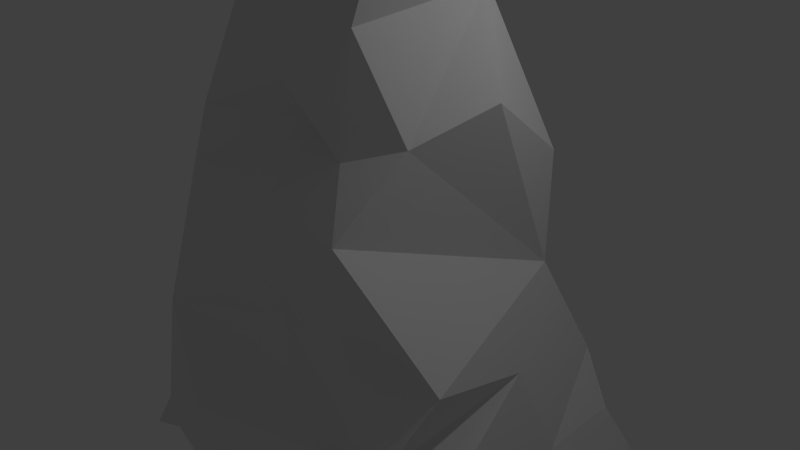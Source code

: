 # Source: hoodoo1.blend  (saved by Blender 2.66.1; exported with 4.5.12 LTS)
import bpy
from mathutils import Matrix  # noqa: F401  (used for matrix-valued properties, if any)

bpy.ops.wm.read_factory_settings(use_empty=True)
scene = bpy.context.scene
scene.name = 'Scene'

# ---- collections
col_collection_1 = bpy.data.collections.new('Collection 1'); scene.collection.children.link(col_collection_1)

# ---- materials (node trees are filled in below, after node groups)
mat_material = bpy.data.materials.new('Material')
mat_material.alpha_threshold = 0.0
mat_material.roughness = 0.5
mat_material.line_color = (0.0, 0.0, 0.0, 1.0)

# ---- material node trees

# ---- world
world_world = bpy.data.worlds.new('World'); scene.world = world_world
world_world.color = (0.05088, 0.05088, 0.05088)
world_world.use_sun_shadow = False
world_world.sun_shadow_jitter_overblur = 0.0
world_world.cycles.sampling_method = 'MANUAL'
world_world.cycles.sample_map_resolution = 256

# ---- cameras
cam_camera = bpy.data.cameras.new('Camera')
cam_camera.clip_end = 100.0
cam_camera.lens = 35.0
cam_camera.sensor_width = 32.0
cam_camera.sensor_height = 18.0
cam_camera.ortho_scale = 7.314
cam_camera.dof.focus_distance = 0.0

# ---- lights
light_lamp = bpy.data.lights.new('Lamp', 'POINT')
light_lamp.transmission_factor = 0.0
light_lamp.cutoff_distance = 30.0
light_lamp.energy = 100.0
light_lamp.shadow_buffer_clip_start = 1.001
light_lamp.shadow_soft_size = 0.1
light_lamp.shadow_maximum_resolution = 0.006
light_lamp.use_absolute_resolution = True
light_lamp.cycles.use_multiple_importance_sampling = False

# ---- meshes
me_cube = bpy.data.meshes.new('Cube')
me_cube.from_pydata([(2.219, 1.7, -1.149), (2.287, -1.901, -0.7235), (-2.843, -1.623, -1.099), (-2.945, 1.576, -1.049), (1.87, 1.172, 1.202), (1.802, -1.34, 0.9137), (-1.952, -1.354, 1.03), (-1.696, 1.46, 1.22), (2.47, 1.531, -1.825), (2.337, -1.803, -2.261), (-2.858, -1.38, -2.259), (-2.696, 1.544, -2.159), (3.2, 1.715, -2.796), (3.288, -1.88, -2.812), (-2.999, -1.644, -3.188), (-3.5, 2.062, -3.244), (1.923, 0.4863, -4.035), (4.24, -0.8101, -4.804), (-4.123, -1.296, -4.231), (-1.618, 1.145, -3.679), (1.783, 1.182, 1.717), (1.34, -0.8728, 1.962), (-1.856, -1.371, 1.883), (-1.14, 1.195, 1.959), (1.251, 0.9397, 3.053), (0.7101, -0.8349, 3.19), (-1.175, -0.9307, 3.093), (-1.377, 0.8223, 3.244), (1.383, 0.9597, 3.84), (0.9321, -0.7905, 3.928), (-1.201, -0.7328, 3.77), (-0.9294, 0.8993, 3.985), (0.7033, 0.8573, 4.854), (0.7011, -0.8885, 4.842), (-0.7038, -0.5316, 4.855), (-0.7742, 0.6893, 4.872), (1.172, 0.9281, 5.682), (1.154, -1.399, 5.714), (-1.039, -0.9758, 5.424), (-0.9702, 1.05, 6.072), (0.9177, 1.325, 6.927), (-0.9516, -1.406, 6.973), (-0.998, 1.285, 7.397), (1.528, -1.17, 7.059), (1.357, -0.995, 6.953), (2.83, 2.483, 6.998), (2.549, -1.142, 6.849), (-2.376, -1.816, 7.052), (-2.495, 2.185, 7.418), (2.768, 1.309, 8.523), (2.081, -0.9027, 8.731), (-2.552, -1.521, 9.448), (-2.452, 1.386, 8.843), (-3.644, -1.504, 7.525), (-3.487, 1.331, 7.314), (-3.615, -1.556, 8.885), (-3.708, 1.802, 8.712), (3.359, 0.9605, 7.191), (3.358, -1.31, 7.478), (3.551, 1.186, 8.488), (3.085, -1.168, 8.643), (-0.05213, 1.655, -1.106), (-0.2235, -1.476, -0.9953), (0.1014, 1.191, 1.038), (-0.05913, -1.224, 0.8863), (-0.3558, 1.719, -2.151), (0.1401, -1.75, -2.25), (0.2287, 2.093, -3.031), (0.0263, -2.138, -3.307), (-0.4044, 0.9383, -4.025), (-0.33, -1.067, -4.144), (0.1938, 1.019, 1.799), (0.1545, -0.811, 2.02), (0.01095, 0.6714, 3.023), (0.2826, -1.06, 3.169), (-0.09543, 0.6199, 3.968), (-0.08468, -1.199, 3.812), (-0.1891, 0.4851, 4.403), (-0.0831, -0.7661, 4.895), (0.3351, 1.063, 6.028), (0.131, -1.12, 5.833), (0.07882, 1.249, 7.121), (-0.1902, 1.806, 7.317), (-0.04268, -1.817, 7.028), (0.291, 1.307, 8.888), (0.363, -1.57, 8.905), (-0.1297, -1.015, 7.073), (2.4, -0.3302, -0.9829), (-1.4, 1.343, -0.9319), (1.685, 1.152, -0.2807), (-0.8592, -1.286, -0.8176), (2.626, -1.47, -0.07182), (-2.362, -0.4312, -1.353), (-2.116, -1.38, 0.3966), (-2.106, 1.297, -0.08146), (1.753, 0.05884, 0.4686), (-0.9119, 1.631, 1.234), (-1.119, -1.553, 0.8445), (-1.741, -0.1634, 1.279), (2.871, 0.2629, -1.915), (-1.341, 1.787, -1.733), (-1.543, -2.179, -1.947), (-2.897, -0.6441, -2.225), (-2.65, -1.518, -1.343), (-2.502, 1.603, -1.652), (2.775, -1.562, -1.349), (2.748, 1.66, -1.436), (3.142, 0.492, -2.604), (-2.107, 1.749, -3.635), (-1.274, -1.975, -3.124), (-3.604, 0.2801, -3.337), (-2.872, -1.827, -2.832), (-3.543, 1.882, -2.779), (2.894, -1.377, -2.617), (2.996, 1.893, -2.467), (2.951, 0.01117, -4.239), (-0.9, 0.8588, -4.022), (-2.172, -0.8181, -3.482), (-2.882, -0.09014, -3.63), (-3.604, -1.638, -3.867), (-3.468, 1.325, -3.912), (3.722, -1.404, -3.623), (2.01, 1.439, -3.242), (1.908, 0.07388, 2.072), (-0.8377, 0.882, 2.08), (-0.8007, -0.9351, 1.641), (-1.18, 0.5501, 1.962), (-1.678, 1.224, 1.245), (-1.742, -1.274, 1.425), (1.556, -1.01, 1.758), (1.783, 1.29, 1.537), (0.9978, 0.1667, 3.362), (-0.3925, 0.9609, 3.207), (-0.5514, -0.9453, 2.995), (-0.9632, 0.06392, 3.24), (-1.266, 0.9825, 2.472), (-1.447, -1.116, 2.323), (1.252, -1.026, 2.366), (1.272, 1.136, 2.702), (1.166, 0.1131, 4.171), (-0.6048, 0.9414, 3.981), (-0.1755, -0.804, 3.95), (-1.184, -0.2988, 4.088), (-1.312, 0.813, 3.676), (-0.9048, -0.8304, 3.748), (1.186, -1.097, 3.581), (1.324, 0.735, 3.607), (0.9933, 0.03069, 4.632), (-0.2641, 0.64, 4.897), (-0.4342, -0.7631, 4.706), (-0.9754, 0.02498, 4.929), (-1.153, 0.751, 4.191), (-1.247, -0.8181, 4.378), (0.8899, -1.091, 4.438), (1.05, 0.7751, 4.236), (1.304, -0.2699, 6.059), (-0.4842, 0.9436, 5.949), (-0.2684, -1.069, 5.741), (-0.9709, -0.3908, 5.339), (-0.8592, 0.6585, 5.411), (-1.127, -0.9742, 5.438), (0.7265, -1.194, 5.503), (0.6577, 1.033, 5.059), (-0.4771, 1.203, 6.828), (-1.143, -0.3753, 6.806), (-0.9508, 1.018, 6.506), (-0.9804, -1.166, 6.538), (0.9909, 1.013, 6.663), (1.36, -1.139, 7.266), (1.528, -1.17, 7.059), (1.542, 1.758, 7.165), (-0.7996, -0.8011, 7.266), (-2.208, -1.353, 7.111), (-1.691, 1.431, 6.761), (2.486, 0.4351, 6.775), (-1.508, 2.682, 7.135), (-1.022, -1.931, 7.526), (-2.46, -0.04865, 6.5), (2.79, 0.05702, 8.933), (-0.5696, 1.429, 9.163), (-1.186, -1.551, 9.205), (-1.91, -0.008477, 9.026), (-1.563, 2.104, 8.632), (-1.808, -1.492, 7.994), (2.59, -1.63, 7.81), (1.722, 2.091, 7.838), (-3.415, 0.1606, 7.485), (-3.896, 0.4437, 8.43), (-3.553, 1.506, 8.21), (-3.756, -1.258, 8.433), (-3.24, -1.63, 7.48), (-3.1, -1.723, 9.008), (-3.084, 1.457, 8.86), (-2.742, 1.718, 7.409), (3.896, 0.009643, 7.319), (3.806, 0.1104, 8.703), (3.577, -1.106, 8.049), (3.703, 1.408, 8.198), (2.983, 1.344, 7.288), (3.298, 1.372, 8.445), (2.959, -1.216, 8.674), (3.088, -1.457, 7.306), (1.608, 1.471, -1.283), (1.624, -1.782, -1.418), (0.9671, 1.119, 1.0), (0.9655, -1.823, 0.763), (1.061, 1.529, -1.736), (1.021, -1.518, -2.479), (1.429, 2.426, -3.443), (1.676, -2.061, -3.017), (0.7448, 1.003, -3.902), (2.339, -1.322, -3.641), (0.5398, 1.204, 1.886), (0.8448, -0.9527, 1.788), (0.864, 0.9357, 2.938), (0.4415, -0.9799, 3.245), (0.5564, 1.034, 3.889), (0.4015, -0.7717, 4.113), (0.3848, 0.6803, 4.915), (0.4352, -0.834, 4.804), (0.5515, 1.015, 6.106), (0.4453, -1.052, 5.442), (0.4393, 0.8898, 6.827), (0.5722, 1.465, 6.748), (0.9047, -0.9314, 6.618), (1.294, 1.236, 8.752), (0.9804, -1.195, 8.706), (-0.123, -1.036, -0.1803), (-0.2342, 1.34, 0.1464), (0.4844, -1.48, -1.361), (-0.6039, 1.438, -1.685), (-0.2054, -1.692, -2.49), (0.2498, 2.058, -2.504), (-0.08016, -0.08237, -4.45), (-0.1819, -1.737, -3.83), (-0.2163, 1.423, -3.676), (-0.1086, -1.342, 1.275), (-0.1038, 1.338, 1.484), (-0.2006, -0.9196, 2.292), (0.1408, 1.231, 2.294), (-0.1336, -0.9138, 3.561), (0.2299, 0.7016, 3.575), (-0.1222, -0.8304, 4.499), (0.06944, 0.8628, 4.314), (0.122, -0.8813, 5.437), (-0.07382, 0.9563, 5.259), (0.3142, 1.328, 6.726), (0.03029, 1.522, 7.164), (0.1289, 0.374, 9.188), (-0.3096, -1.738, 8.295), (0.06872, 1.853, 7.939), (1.116, -1.34, 7.315), (0.03098, -1.456, 6.908), (2.284, -1.086, 6.977), (-0.1093, -1.024, 5.98), (1.293, -0.7757, 6.502), (-3.173, -0.6174, -1.746), (-1.492, -0.04617, 1.395), (2.716, 0.4192, 0.08133), (-0.7928, -1.322, 0.2609), (-1.781, 0.2933, 0.09342), (-1.133, 1.161, -0.06643), (-3.024, -0.08259, -2.926), (-1.464, -1.75, -1.792), (1.267, 1.574, -1.53), (2.646, -0.1541, -1.56), (-3.861, 0.07322, -3.822), (-1.639, -2.163, -2.67), (0.6224, 1.839, -2.64), (3.012, 0.3217, -2.086), (-1.366, -0.08412, -4.341), (-2.069, -1.545, -3.22), (1.54, 1.893, -3.938), (2.6, -0.02285, -3.474), (-1.308, 0.4624, 2.353), (1.142, -1.523, 1.491), (-0.7209, 0.9871, 1.637), (1.806, 0.5105, 0.9406), (-1.205, -0.09882, 3.433), (0.5251, -1.354, 2.047), (-0.9205, 0.7997, 2.682), (1.822, 0.1786, 2.616), (-1.181, -0.19, 4.35), (0.514, -0.897, 3.726), (-0.5794, 0.8581, 3.614), (0.9576, 0.192, 3.647), (-0.9947, -0.1861, 5.184), (0.3549, -0.8672, 4.423), (-0.5489, 0.6152, 4.399), (1.13, 0.09024, 4.207), (-1.154, -0.5517, 6.145), (0.5271, -0.9312, 5.404), (-0.4905, 0.6143, 5.25), (0.799, -0.1153, 5.198), (1.684, -0.3149, 7.111), (-0.649, 1.103, 6.527), (-0.8467, -1.59, 7.225), (1.528, -0.4617, 6.646), (-0.639, -1.228, 6.347), (-1.041, 1.906, 7.06), (1.074, -1.109, 6.889), (-1.789, -0.1771, 6.672), (-2.305, -1.646, 8.275), (-0.97, 0.1847, 9.306), (0.8821, -0.9981, 7.498), (-0.7392, 1.788, 8.307), (2.659, 1.748, 7.75), (-3.919, 0.2234, 8.021), (-2.46, 2.215, 8.594), (-3.054, 0.3273, 9.022), (-3.18, 0.5322, 7.206), (3.598, -0.01088, 7.814), (3.164, -1.269, 8.195), (3.306, 0.1051, 8.873), (3.409, 0.255, 7.189), (1.021, -1.429, -0.08046), (0.3065, 0.947, -0.3575), (1.33, -1.394, -1.905), (-1.405, 1.56, -1.325), (1.488, -1.739, -2.728), (-1.099, 2.066, -2.824), (1.84, 0.5416, -4.096), (2.002, -1.479, -3.162), (-1.006, 1.206, -3.675), (-1.224, -1.205, 1.156), (0.8305, 1.143, 1.719), (-0.5389, -1.057, 2.397), (0.4794, 0.8901, 2.627), (-0.3718, -0.8871, 3.462), (0.5118, 0.8245, 3.636), (-0.3881, -0.8997, 4.514), (0.8592, 0.8245, 4.181), (-0.3122, -0.8598, 5.115), (0.7489, 0.9883, 5.518), (0.4829, 0.9174, 6.383), (0.5875, 1.298, 6.965), (1.224, 0.4743, 8.975), (-1.107, -1.509, 8.154), (0.223, 1.614, 8.009), (0.8927, -0.8709, 6.158)], [(169, 44), (169, 43)], [(256, 104, 11, 102), (257, 128, 22, 126), (258, 95, 5, 91), (259, 97, 6, 93), (260, 98, 7, 94), (261, 88, 3, 94), (262, 112, 15, 110), (263, 103, 10, 101), (264, 106, 8, 206), (265, 105, 9, 99), (266, 120, 19, 118), (267, 111, 14, 109), (268, 114, 12, 208), (269, 113, 13, 107), (270, 117, 18, 118), (271, 119, 18, 117), (272, 122, 16, 210), (273, 121, 17, 115), (274, 136, 26, 134), (275, 129, 21, 213), (276, 127, 23, 124), (277, 130, 20, 123), (278, 144, 30, 142), (279, 137, 25, 215), (280, 135, 27, 132), (281, 138, 24, 131), (282, 152, 34, 150), (283, 145, 29, 217), (284, 143, 31, 140), (285, 146, 28, 139), (286, 160, 38, 158), (287, 153, 33, 219), (288, 151, 35, 148), (289, 154, 32, 147), (290, 166, 41, 164), (291, 161, 37, 221), (292, 159, 39, 156), (293, 162, 36, 155), (294, 170, 45, 174), (295, 165, 42, 163), (296, 252, 83, 176), (297, 167, 40, 168), (298, 171, 41, 166), (299, 173, 48, 175), (300, 252, 86, 251), (301, 172, 47, 177), (302, 191, 55, 189), (303, 181, 51, 180), (304, 184, 50, 226), (305, 182, 52, 179), (306, 199, 59, 197), (307, 189, 55, 187), (308, 193, 54, 188), (309, 192, 56, 187), (310, 190, 53, 186), (311, 197, 59, 195), (312, 201, 58, 196), (313, 200, 60, 195), (314, 198, 57, 194), (315, 205, 64, 227), (316, 202, 61, 228), (317, 229, 66, 207), (318, 230, 65, 100), (319, 231, 68, 209), (320, 232, 67, 108), (321, 211, 70, 233), (322, 234, 70, 211), (323, 235, 69, 116), (324, 236, 72, 125), (325, 237, 71, 212), (326, 238, 74, 133), (327, 239, 73, 214), (328, 240, 76, 141), (329, 241, 75, 216), (330, 242, 78, 149), (331, 243, 77, 218), (332, 244, 80, 157), (333, 245, 79, 220), (334, 246, 81, 222), (335, 247, 82, 223), (336, 248, 85, 226), (337, 249, 85, 180), (338, 250, 84, 225), (339, 221, 37, 255), (103, 256, 102, 10), (2, 92, 256, 103), (92, 3, 104, 256), (127, 257, 126, 23), (7, 98, 257, 127), (98, 6, 128, 257), (87, 258, 91, 1), (0, 89, 258, 87), (89, 4, 95, 258), (90, 259, 93, 2), (62, 227, 259, 90), (227, 64, 97, 259), (92, 260, 94, 3), (2, 93, 260, 92), (93, 6, 98, 260), (96, 261, 94, 7), (63, 228, 261, 96), (228, 61, 88, 261), (111, 262, 110, 14), (10, 102, 262, 111), (102, 11, 112, 262), (229, 263, 101, 66), (62, 90, 263, 229), (90, 2, 103, 263), (230, 264, 206, 65), (61, 202, 264, 230), (202, 0, 106, 264), (106, 265, 99, 8), (0, 87, 265, 106), (87, 1, 105, 265), (119, 266, 118, 18), (14, 110, 266, 119), (110, 15, 120, 266), (231, 267, 109, 68), (66, 101, 267, 231), (101, 10, 111, 267), (232, 268, 208, 67), (65, 206, 268, 232), (206, 8, 114, 268), (114, 269, 107, 12), (8, 99, 269, 114), (99, 9, 113, 269), (116, 270, 118, 19), (69, 233, 270, 116), (233, 70, 117, 270), (234, 271, 117, 70), (68, 109, 271, 234), (109, 14, 119, 271), (235, 272, 210, 69), (67, 208, 272, 235), (208, 12, 122, 272), (122, 273, 115, 16), (12, 107, 273, 122), (107, 13, 121, 273), (135, 274, 134, 27), (23, 126, 274, 135), (126, 22, 136, 274), (236, 275, 213, 72), (64, 205, 275, 236), (205, 5, 129, 275), (237, 276, 124, 71), (63, 96, 276, 237), (96, 7, 127, 276), (129, 277, 123, 21), (5, 95, 277, 129), (95, 4, 130, 277), (143, 278, 142, 31), (27, 134, 278, 143), (134, 26, 144, 278), (238, 279, 215, 74), (72, 213, 279, 238), (213, 21, 137, 279), (239, 280, 132, 73), (71, 124, 280, 239), (124, 23, 135, 280), (137, 281, 131, 25), (21, 123, 281, 137), (123, 20, 138, 281), (151, 282, 150, 35), (31, 142, 282, 151), (142, 30, 152, 282), (240, 283, 217, 76), (74, 215, 283, 240), (215, 25, 145, 283), (241, 284, 140, 75), (73, 132, 284, 241), (132, 27, 143, 284), (145, 285, 139, 29), (25, 131, 285, 145), (131, 24, 146, 285), (159, 286, 158, 39), (35, 150, 286, 159), (150, 34, 160, 286), (242, 287, 219, 78), (76, 217, 287, 242), (217, 29, 153, 287), (243, 288, 148, 77), (75, 140, 288, 243), (140, 31, 151, 288), (153, 289, 147, 33), (29, 139, 289, 153), (139, 28, 154, 289), (165, 290, 164, 42), (39, 158, 290, 165), (158, 38, 166, 290), (244, 291, 221, 80), (78, 219, 291, 244), (219, 33, 161, 291), (245, 292, 156, 79), (77, 148, 292, 245), (148, 35, 159, 292), (161, 293, 155, 37), (33, 147, 293, 161), (147, 32, 162, 293), (253, 294, 174, 46), (44, 168, 294, 253), (168, 40, 170, 294), (246, 295, 163, 81), (79, 156, 295, 246), (156, 39, 165, 295), (172, 296, 176, 47), (41, 171, 296, 172), (171, 86, 252, 296), (255, 297, 168, 44), (37, 155, 297, 255), (155, 36, 167, 297), (157, 298, 166, 38), (80, 254, 298, 157), (254, 86, 171, 298), (247, 299, 175, 82), (81, 163, 299, 247), (163, 42, 173, 299), (253, 300, 251, 44), (46, 224, 300, 253), (224, 83, 252, 300), (173, 301, 177, 48), (42, 164, 301, 173), (164, 41, 172, 301), (190, 302, 189, 53), (47, 183, 302, 190), (183, 51, 191, 302), (248, 303, 180, 85), (84, 179, 303, 248), (179, 52, 181, 303), (249, 304, 226, 85), (83, 224, 304, 249), (224, 46, 184, 304), (250, 305, 179, 84), (82, 175, 305, 250), (175, 48, 182, 305), (198, 306, 197, 57), (45, 185, 306, 198), (185, 49, 199, 306), (188, 307, 187, 56), (54, 186, 307, 188), (186, 53, 189, 307), (192, 308, 188, 56), (52, 182, 308, 192), (182, 48, 193, 308), (191, 309, 187, 55), (51, 181, 309, 191), (181, 52, 192, 309), (193, 310, 186, 54), (48, 177, 310, 193), (177, 47, 190, 310), (196, 311, 195, 60), (58, 194, 311, 196), (194, 57, 197, 311), (200, 312, 196, 60), (50, 184, 312, 200), (184, 46, 201, 312), (199, 313, 195, 59), (49, 178, 313, 199), (178, 50, 200, 313), (201, 314, 194, 58), (46, 174, 314, 201), (174, 45, 198, 314), (203, 315, 227, 62), (1, 91, 315, 203), (91, 5, 205, 315), (204, 316, 228, 63), (4, 89, 316, 204), (89, 0, 202, 316), (105, 317, 207, 9), (1, 203, 317, 105), (203, 62, 229, 317), (104, 318, 100, 11), (3, 88, 318, 104), (88, 61, 230, 318), (113, 319, 209, 13), (9, 207, 319, 113), (207, 66, 231, 319), (112, 320, 108, 15), (11, 100, 320, 112), (100, 65, 232, 320), (210, 321, 233, 69), (16, 115, 321, 210), (115, 17, 211, 321), (121, 322, 211, 17), (13, 209, 322, 121), (209, 68, 234, 322), (120, 323, 116, 19), (15, 108, 323, 120), (108, 67, 235, 323), (128, 324, 125, 22), (6, 97, 324, 128), (97, 64, 236, 324), (130, 325, 212, 20), (4, 204, 325, 130), (204, 63, 237, 325), (136, 326, 133, 26), (22, 125, 326, 136), (125, 72, 238, 326), (138, 327, 214, 24), (20, 212, 327, 138), (212, 71, 239, 327), (144, 328, 141, 30), (26, 133, 328, 144), (133, 74, 240, 328), (146, 329, 216, 28), (24, 214, 329, 146), (214, 73, 241, 329), (152, 330, 149, 34), (30, 141, 330, 152), (141, 76, 242, 330), (154, 331, 218, 32), (28, 216, 331, 154), (216, 75, 243, 331), (160, 332, 157, 38), (34, 149, 332, 160), (149, 78, 244, 332), (162, 333, 220, 36), (32, 218, 333, 162), (218, 77, 245, 333), (167, 334, 222, 40), (36, 220, 334, 167), (220, 79, 246, 334), (170, 335, 223, 45), (40, 222, 335, 170), (222, 81, 247, 335), (178, 336, 226, 50), (49, 225, 336, 178), (225, 84, 248, 336), (183, 337, 180, 51), (47, 176, 337, 183), (176, 83, 249, 337), (185, 338, 225, 49), (45, 223, 338, 185), (223, 82, 250, 338), (251, 339, 255, 44), (86, 254, 339, 251), (254, 80, 221, 339)])
me_cube.materials.append(mat_material)
me_cube.use_remesh_preserve_volume = False
me_cube.use_remesh_preserve_attributes = False
me_cube.use_mirror_vertex_groups = False
me_cube.update()

# ---- objects
ob_cube = bpy.data.objects.new('Cube', me_cube)
ob_lamp = bpy.data.objects.new('Lamp', light_lamp)
ob_camera = bpy.data.objects.new('Camera', cam_camera)

# ---- transforms, parenting, visibility, modifiers, constraints
ob_cube.location = (0.0, 0.0, 0.0)
ob_cube.lock_rotations_4d = False
ob_cube.empty_display_type = 'ARROWS'
ob_cube.lineart.crease_threshold = 0.0
_m = ob_cube.modifiers.new('Decimate', 'DECIMATE')
_m.ratio = 0.3445
ob_lamp.location = (4.076, 1.005, 5.904)
ob_lamp.rotation_euler = (0.6503, 0.05522, 1.866)
ob_lamp.lock_rotations_4d = False
ob_lamp.empty_display_type = 'ARROWS'
ob_lamp.color = (0.0, 0.0, 0.0, 0.0)
ob_lamp.lineart.crease_threshold = 0.0
ob_camera.location = (7.481, -6.508, 5.344)
ob_camera.rotation_euler = (1.109, 0.01082, 0.8149)
ob_camera.lock_rotations_4d = False
ob_camera.empty_display_type = 'ARROWS'
ob_camera.color = (0.0, 0.0, 0.0, 0.0)
ob_camera.display_type = 'WIRE'
ob_camera.lineart.crease_threshold = 0.0

# ---- collection membership
col_collection_1.objects.link(ob_cube)
col_collection_1.objects.link(ob_lamp)
col_collection_1.objects.link(ob_camera)

# ---- scene / render settings (as saved in the file)
scene.camera = ob_camera
scene.frame_start = 1; scene.frame_end = 250; scene.frame_set(1)
scene.render.engine = 'CYCLES'
scene.render.resolution_percentage = 50
scene.render.dither_intensity = 0.0
scene.cycles.use_denoising = False
scene.cycles.samples = 10
scene.cycles.sampling_pattern = 'TABULATED_SOBOL'
scene.cycles.light_sampling_threshold = 0.0
scene.cycles.use_adaptive_sampling = False
scene.cycles.use_light_tree = False
scene.cycles.blur_glossy = 0.0
scene.cycles.volume_bounces = 1
scene.cycles.pixel_filter_type = 'GAUSSIAN'
scene.cycles.sample_clamp_indirect = 0.0
scene.view_settings.view_transform = 'Standard'
bpy.context.view_layer.update()
